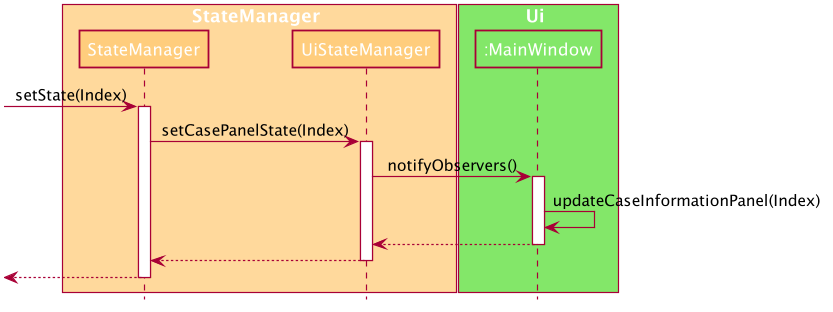

The diagram above was rendered by PlantUML. Its source (embedded in the PNG):
@startuml









skinparam BackgroundColor #FFFFFFF

skinparam Shadowing false

skinparam Class {
    FontColor #FFFFFF
    BorderThickness 1
    BorderColor #FFFFFF
    StereotypeFontColor #FFFFFF
    FontName Arial
}

skinparam Actor {
    BorderColor #000000
    Color #000000
    FontName Arial
}

skinparam Sequence {
    MessageAlign center
    BoxFontSize 15
    BoxPadding 0
    BoxFontColor #FFFFFF
    FontName Arial
}

skinparam Participant {
    FontColor #FFFFFFF
    Padding 20
}

skinparam MinClassWidth 50
skinparam ParticipantPadding 10
skinparam Shadowing false
skinparam DefaultTextAlignment center
skinparam packageStyle Rectangle

hide footbox
hide members
hide circle

box StateManager #FFD99C
participant "StateManager" as StateManager #FFCD7D
participant "UiStateManager" as UiStateManager #FFCD7D
end box

box Ui #83E769
participant ":MainWindow" as MainWindow #83E769
end box

[-> StateManager : setState(Index)
activate StateManager

StateManager -> UiStateManager : setCasePanelState(Index)
activate UiStateManager

UiStateManager -> MainWindow : notifyObservers()
activate MainWindow

MainWindow -> MainWindow : updateCaseInformationPanel(Index)

MainWindow --> UiStateManager
deactivate MainWindow

UiStateManager --> StateManager
deactivate UiStateManager

[<-- StateManager
deactivate StateManager
@enduml